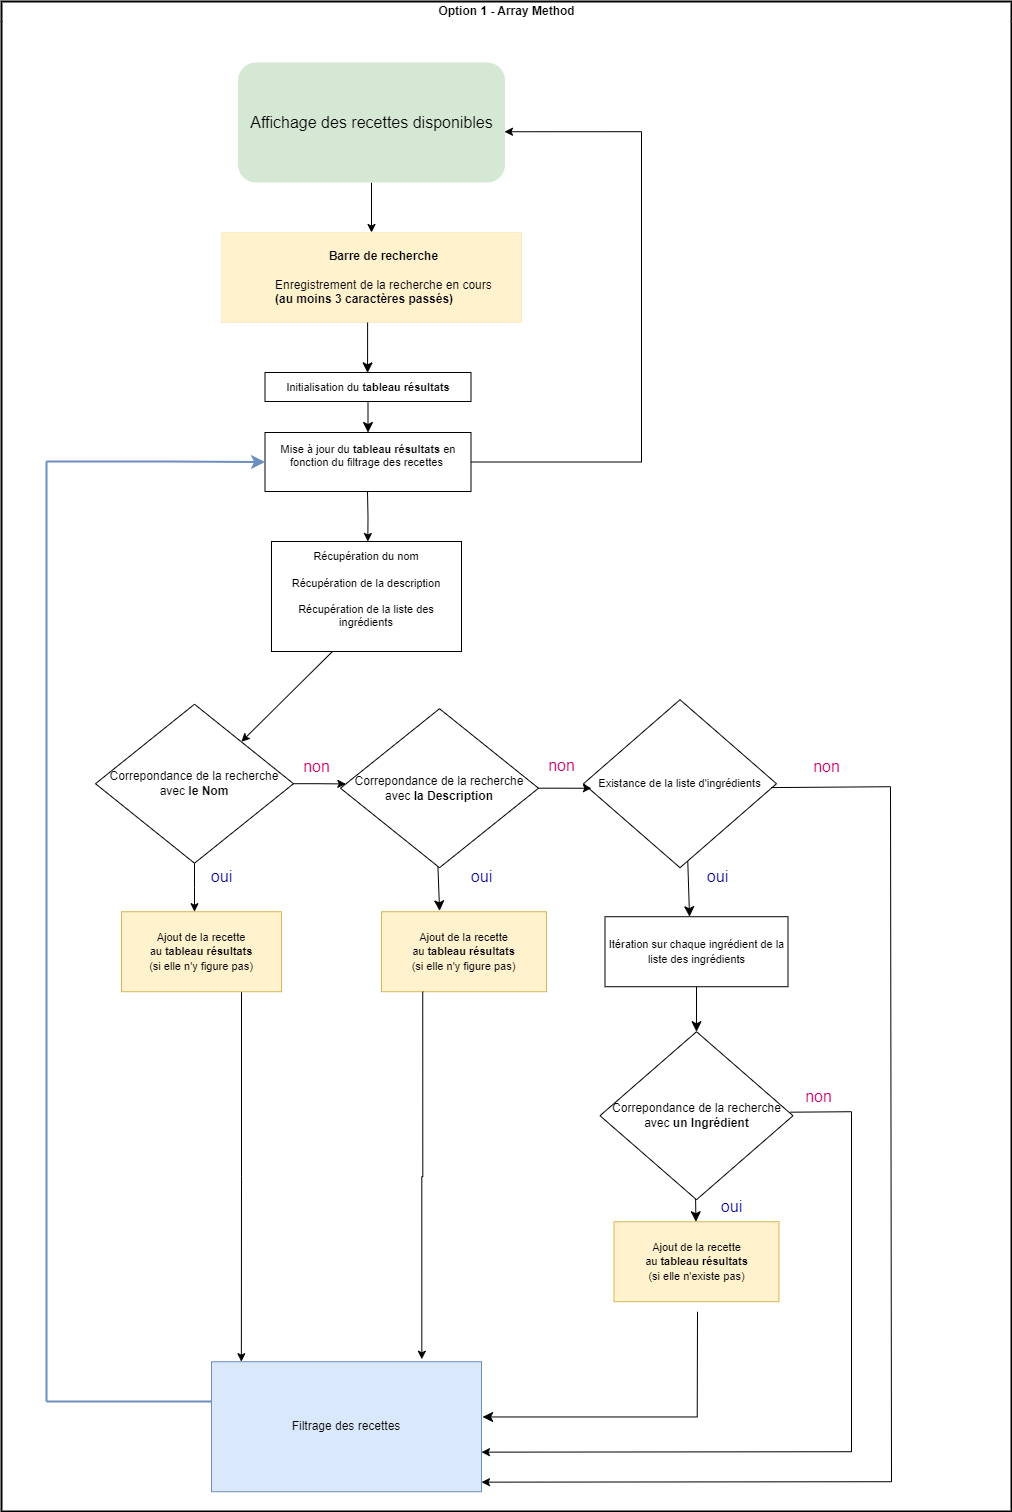

The diagram above was exported from draw.io. Its source (the exported page's mxGraphModel, read from the mxfile embedded in the PNG):
<mxGraphModel dx="1728" dy="2410" grid="1" gridSize="10" guides="1" tooltips="1" connect="1" arrows="1" fold="1" page="1" pageScale="1" pageWidth="1169" pageHeight="827" math="0" shadow="0">
  <root>
    <mxCell id="0" />
    <mxCell id="1" parent="0" />
    <mxCell id="O-lyJpqK40S3YLU1jmWo-1" value="Option 1 - Array Method" style="swimlane;html=1;startSize=20;horizontal=1;containerType=tree;glass=0;swimlaneLine=0;rounded=0;strokeColor=default;strokeWidth=2;" parent="1" vertex="1">
      <mxGeometry x="-1000" y="-740" width="1010" height="1510" as="geometry" />
    </mxCell>
    <UserObject label="&lt;div align=&quot;center&quot;&gt;Barre de recherche&lt;/div&gt;&lt;div&gt;&lt;br&gt;&lt;/div&gt;&lt;div&gt;&lt;span style=&quot;font-weight: normal;&quot;&gt;Enregistrement de la recherche en cours&lt;/span&gt;&lt;br&gt;&lt;/div&gt;(au moins 3 caractères passés)" name="" position="" location="" email="" id="O-lyJpqK40S3YLU1jmWo-2">
      <mxCell style="label;whiteSpace=wrap;html=1;rounded=0;glass=0;treeMoving=1;treeFolding=1;fillColor=#fff2cc;strokeColor=#d6b656;strokeWidth=0;" parent="O-lyJpqK40S3YLU1jmWo-1" vertex="1">
        <mxGeometry x="220" y="231" width="300" height="90" as="geometry" />
      </mxCell>
    </UserObject>
    <mxCell id="O-lyJpqK40S3YLU1jmWo-4" value="&lt;div style=&quot;font-size: 11px;&quot;&gt;&lt;font style=&quot;font-size: 11px;&quot;&gt;Récupération du nom&lt;/font&gt;&lt;/div&gt;&lt;div style=&quot;font-size: 11px;&quot;&gt;&lt;font style=&quot;font-size: 11px;&quot;&gt;&lt;br&gt;&lt;/font&gt;&lt;/div&gt;&lt;div style=&quot;font-size: 11px;&quot;&gt;&lt;font style=&quot;font-size: 11px;&quot;&gt;Récupération de la description&lt;/font&gt;&lt;/div&gt;&lt;div style=&quot;font-size: 11px;&quot;&gt;&lt;font style=&quot;font-size: 11px;&quot;&gt;&lt;br&gt;&lt;/font&gt;&lt;/div&gt;&lt;div style=&quot;font-size: 11px;&quot;&gt;&lt;font style=&quot;font-size: 11px;&quot;&gt;Récupération de la liste des ingrédients&lt;/font&gt;&lt;/div&gt;&lt;div style=&quot;font-size: 11px;&quot;&gt;&lt;font style=&quot;font-size: 11px;&quot;&gt;&lt;br&gt;&lt;/font&gt;&lt;/div&gt;" style="rounded=0;whiteSpace=wrap;html=1;" parent="O-lyJpqK40S3YLU1jmWo-1" vertex="1">
      <mxGeometry x="270" y="540" width="190" height="110" as="geometry" />
    </mxCell>
    <mxCell id="-RLxROrZtWnF0igENEq9-5" style="edgeStyle=orthogonalEdgeStyle;rounded=0;orthogonalLoop=1;jettySize=auto;html=1;entryX=0.998;entryY=0.577;entryDx=0;entryDy=0;entryPerimeter=0;" parent="O-lyJpqK40S3YLU1jmWo-1" source="O-lyJpqK40S3YLU1jmWo-14" target="eEkAvyaPnaVwtxJP-sON-17" edge="1">
      <mxGeometry relative="1" as="geometry">
        <mxPoint x="530" y="110" as="targetPoint" />
        <Array as="points">
          <mxPoint x="640" y="461" />
          <mxPoint x="640" y="130" />
        </Array>
      </mxGeometry>
    </mxCell>
    <mxCell id="O-lyJpqK40S3YLU1jmWo-14" value="&lt;div style=&quot;font-size: 11px;&quot;&gt;&lt;font style=&quot;font-size: 11px;&quot;&gt;Mise à jour du &lt;b&gt;tableau résultats&lt;/b&gt; en fonction du filtrage des recettes&amp;nbsp;&lt;/font&gt;&lt;/div&gt;&lt;div style=&quot;font-size: 11px;&quot;&gt;&lt;font style=&quot;font-size: 11px;&quot;&gt;&lt;br&gt;&lt;/font&gt;&lt;/div&gt;" style="rounded=0;whiteSpace=wrap;html=1;" parent="O-lyJpqK40S3YLU1jmWo-1" vertex="1">
      <mxGeometry x="263.5" y="431" width="206" height="59" as="geometry" />
    </mxCell>
    <mxCell id="eEkAvyaPnaVwtxJP-sON-10" style="edgeStyle=orthogonalEdgeStyle;rounded=0;orthogonalLoop=1;jettySize=auto;html=1;exitX=0.75;exitY=1;exitDx=0;exitDy=0;strokeColor=default;" parent="O-lyJpqK40S3YLU1jmWo-1" source="O-lyJpqK40S3YLU1jmWo-15" edge="1">
      <mxGeometry relative="1" as="geometry">
        <mxPoint x="239.8571428571429" y="1360.22" as="targetPoint" />
      </mxGeometry>
    </mxCell>
    <mxCell id="O-lyJpqK40S3YLU1jmWo-15" value="&lt;div&gt;&lt;font style=&quot;font-size: 11px;&quot;&gt;Ajout de la recette &lt;br&gt;&lt;/font&gt;&lt;/div&gt;&lt;div&gt;&lt;font style=&quot;font-size: 11px;&quot;&gt;au &lt;b&gt;tableau résultats&lt;/b&gt;&lt;/font&gt;&lt;/div&gt;&lt;div&gt;&lt;font style=&quot;font-size: 11px;&quot;&gt;(si elle n'y figure pas)&lt;b&gt;&lt;br&gt;&lt;/b&gt;&lt;/font&gt;&lt;/div&gt;" style="rounded=0;whiteSpace=wrap;html=1;fillColor=#fff2cc;strokeColor=#d6b656;" parent="O-lyJpqK40S3YLU1jmWo-1" vertex="1">
      <mxGeometry x="120" y="910.22" width="160" height="80" as="geometry" />
    </mxCell>
    <mxCell id="O-lyJpqK40S3YLU1jmWo-16" style="edgeStyle=none;curved=1;rounded=0;orthogonalLoop=1;jettySize=auto;html=1;exitX=0.5;exitY=1;exitDx=0;exitDy=0;entryX=0.5;entryY=0;entryDx=0;entryDy=0;fontSize=12;startSize=8;endSize=8;strokeColor=default;" parent="O-lyJpqK40S3YLU1jmWo-1" source="O-lyJpqK40S3YLU1jmWo-17" target="O-lyJpqK40S3YLU1jmWo-14" edge="1">
      <mxGeometry relative="1" as="geometry" />
    </mxCell>
    <mxCell id="O-lyJpqK40S3YLU1jmWo-17" value="&lt;font style=&quot;font-size: 11px;&quot;&gt;Initialisation du &lt;b&gt;tableau résultats&lt;/b&gt;&lt;/font&gt;" style="rounded=0;whiteSpace=wrap;html=1;" parent="O-lyJpqK40S3YLU1jmWo-1" vertex="1">
      <mxGeometry x="263.5" y="371" width="206" height="29" as="geometry" />
    </mxCell>
    <mxCell id="O-lyJpqK40S3YLU1jmWo-18" style="edgeStyle=none;curved=1;rounded=0;orthogonalLoop=1;jettySize=auto;html=1;exitX=0.516;exitY=1.008;exitDx=0;exitDy=0;fontSize=12;startSize=8;endSize=8;exitPerimeter=0;entryX=0.52;entryY=0.002;entryDx=0;entryDy=0;entryPerimeter=0;" parent="O-lyJpqK40S3YLU1jmWo-1" edge="1">
      <mxGeometry relative="1" as="geometry">
        <mxPoint x="366.1100000000001" y="321" as="sourcePoint" />
        <mxPoint x="366.07000000000016" y="371.3380000000001" as="targetPoint" />
      </mxGeometry>
    </mxCell>
    <mxCell id="O-lyJpqK40S3YLU1jmWo-19" value="&lt;div&gt;&lt;font style=&quot;font-size: 11px;&quot;&gt;Ajout de la recette &lt;br&gt;&lt;/font&gt;&lt;/div&gt;&lt;div&gt;&lt;font style=&quot;font-size: 11px;&quot;&gt;au &lt;b&gt;tableau résultats&lt;/b&gt;&lt;/font&gt;&lt;/div&gt;&lt;div&gt;&lt;font style=&quot;font-size: 11px;&quot;&gt;(si elle n'y figure pas)&lt;b&gt;&lt;br&gt;&lt;/b&gt;&lt;/font&gt;&lt;/div&gt;" style="rounded=0;whiteSpace=wrap;html=1;fillColor=#fff2cc;strokeColor=#d6b656;" parent="O-lyJpqK40S3YLU1jmWo-1" vertex="1">
      <mxGeometry x="380" y="910.22" width="165" height="80" as="geometry" />
    </mxCell>
    <mxCell id="O-lyJpqK40S3YLU1jmWo-20" style="edgeStyle=none;curved=1;rounded=0;orthogonalLoop=1;jettySize=auto;html=1;entryX=0.352;entryY=-0.011;entryDx=0;entryDy=0;entryPerimeter=0;fontSize=12;startSize=8;endSize=8;" parent="O-lyJpqK40S3YLU1jmWo-1" target="O-lyJpqK40S3YLU1jmWo-19" edge="1">
      <mxGeometry relative="1" as="geometry">
        <mxPoint x="435.37183288409705" y="836.5" as="sourcePoint" />
        <mxPoint x="440.6299999999998" y="915.22" as="targetPoint" />
      </mxGeometry>
    </mxCell>
    <mxCell id="O-lyJpqK40S3YLU1jmWo-23" value="Filtrage des recettes" style="rounded=0;whiteSpace=wrap;html=1;fillColor=#dae8fc;strokeColor=#6c8ebf;" parent="O-lyJpqK40S3YLU1jmWo-1" vertex="1">
      <mxGeometry x="210" y="1360.22" width="270" height="130" as="geometry" />
    </mxCell>
    <mxCell id="O-lyJpqK40S3YLU1jmWo-25" value="&lt;font color=&quot;#000099&quot;&gt;oui&lt;/font&gt;" style="text;html=1;align=center;verticalAlign=middle;resizable=0;points=[];autosize=1;strokeColor=none;fillColor=none;fontSize=16;" parent="O-lyJpqK40S3YLU1jmWo-1" vertex="1">
      <mxGeometry x="200" y="860.22" width="40" height="30" as="geometry" />
    </mxCell>
    <mxCell id="O-lyJpqK40S3YLU1jmWo-26" value="&lt;font color=&quot;#000099&quot;&gt;oui&lt;/font&gt;" style="text;html=1;align=center;verticalAlign=middle;resizable=0;points=[];autosize=1;strokeColor=none;fillColor=none;fontSize=16;" parent="O-lyJpqK40S3YLU1jmWo-1" vertex="1">
      <mxGeometry x="460" y="860.22" width="40" height="30" as="geometry" />
    </mxCell>
    <mxCell id="O-lyJpqK40S3YLU1jmWo-27" value="&lt;font color=&quot;#cc0066&quot;&gt;non&lt;/font&gt;" style="text;html=1;align=center;verticalAlign=middle;resizable=0;points=[];autosize=1;strokeColor=none;fillColor=none;fontSize=16;" parent="O-lyJpqK40S3YLU1jmWo-1" vertex="1">
      <mxGeometry x="290" y="750.22" width="50" height="30" as="geometry" />
    </mxCell>
    <mxCell id="O-lyJpqK40S3YLU1jmWo-28" value="&lt;font color=&quot;#cc0066&quot;&gt;non&lt;/font&gt;" style="text;html=1;align=center;verticalAlign=middle;resizable=0;points=[];autosize=1;strokeColor=none;fillColor=none;fontSize=16;" parent="O-lyJpqK40S3YLU1jmWo-1" vertex="1">
      <mxGeometry x="535" y="749.22" width="50" height="30" as="geometry" />
    </mxCell>
    <mxCell id="O-lyJpqK40S3YLU1jmWo-29" value="&lt;div&gt;&lt;font style=&quot;font-size: 11px;&quot;&gt;Ajout de la recette &lt;br&gt;&lt;/font&gt;&lt;/div&gt;&lt;div&gt;&lt;font style=&quot;font-size: 11px;&quot;&gt;au &lt;b&gt;tableau résultats&lt;/b&gt;&lt;/font&gt;&lt;/div&gt;&lt;div&gt;&lt;font style=&quot;font-size: 11px;&quot;&gt;(si elle n'existe pas)&lt;b&gt;&lt;br&gt;&lt;/b&gt;&lt;/font&gt;&lt;/div&gt;" style="rounded=0;whiteSpace=wrap;html=1;fillColor=#fff2cc;strokeColor=#d6b656;" parent="O-lyJpqK40S3YLU1jmWo-1" vertex="1">
      <mxGeometry x="612.5" y="1220.22" width="165" height="80" as="geometry" />
    </mxCell>
    <mxCell id="O-lyJpqK40S3YLU1jmWo-30" style="edgeStyle=none;curved=1;rounded=0;orthogonalLoop=1;jettySize=auto;html=1;fontSize=12;startSize=8;endSize=8;strokeColor=default;" parent="O-lyJpqK40S3YLU1jmWo-1" source="O-lyJpqK40S3YLU1jmWo-31" edge="1">
      <mxGeometry relative="1" as="geometry">
        <mxPoint x="695" y="1030.22" as="targetPoint" />
      </mxGeometry>
    </mxCell>
    <mxCell id="O-lyJpqK40S3YLU1jmWo-31" value="&lt;font style=&quot;font-size: 11px;&quot;&gt;Itération sur chaque ingrédient de la liste des ingrédients &lt;/font&gt;" style="rounded=0;whiteSpace=wrap;html=1;" parent="O-lyJpqK40S3YLU1jmWo-1" vertex="1">
      <mxGeometry x="603.5" y="915.22" width="183" height="70" as="geometry" />
    </mxCell>
    <mxCell id="O-lyJpqK40S3YLU1jmWo-32" style="edgeStyle=none;curved=1;rounded=0;orthogonalLoop=1;jettySize=auto;html=1;entryX=0.462;entryY=0;entryDx=0;entryDy=0;entryPerimeter=0;fontSize=12;startSize=8;endSize=8;strokeColor=default;" parent="O-lyJpqK40S3YLU1jmWo-1" target="O-lyJpqK40S3YLU1jmWo-31" edge="1">
      <mxGeometry relative="1" as="geometry">
        <mxPoint x="686" y="851.22" as="sourcePoint" />
      </mxGeometry>
    </mxCell>
    <mxCell id="O-lyJpqK40S3YLU1jmWo-33" value="&lt;font color=&quot;#cc0066&quot;&gt;non&lt;/font&gt;" style="text;html=1;align=center;verticalAlign=middle;resizable=0;points=[];autosize=1;strokeColor=none;fillColor=none;fontSize=16;" parent="O-lyJpqK40S3YLU1jmWo-1" vertex="1">
      <mxGeometry x="800" y="750.22" width="50" height="30" as="geometry" />
    </mxCell>
    <mxCell id="O-lyJpqK40S3YLU1jmWo-34" value="&lt;font color=&quot;#000099&quot;&gt;oui&lt;/font&gt;" style="text;html=1;align=center;verticalAlign=middle;resizable=0;points=[];autosize=1;strokeColor=none;fillColor=none;fontSize=16;" parent="O-lyJpqK40S3YLU1jmWo-1" vertex="1">
      <mxGeometry x="696" y="860.22" width="40" height="30" as="geometry" />
    </mxCell>
    <mxCell id="O-lyJpqK40S3YLU1jmWo-35" style="edgeStyle=none;curved=1;rounded=0;orthogonalLoop=1;jettySize=auto;html=1;fontSize=12;startSize=8;endSize=8;strokeColor=default;" parent="O-lyJpqK40S3YLU1jmWo-1" edge="1">
      <mxGeometry relative="1" as="geometry">
        <mxPoint x="694" y="1190.22" as="sourcePoint" />
        <mxPoint x="694.416666666667" y="1220.22" as="targetPoint" />
      </mxGeometry>
    </mxCell>
    <mxCell id="O-lyJpqK40S3YLU1jmWo-37" value="&lt;font color=&quot;#000099&quot;&gt;oui&lt;/font&gt;" style="text;html=1;align=center;verticalAlign=middle;resizable=0;points=[];autosize=1;strokeColor=none;fillColor=none;fontSize=16;" parent="O-lyJpqK40S3YLU1jmWo-1" vertex="1">
      <mxGeometry x="710" y="1190.22" width="40" height="30" as="geometry" />
    </mxCell>
    <mxCell id="GU38SLLu6r2fL0bZ5HxZ-3" value="&lt;font style=&quot;font-size: 11px;&quot;&gt;Existance de la liste d'ingrédients&lt;/font&gt;" style="rhombus;whiteSpace=wrap;html=1;" parent="O-lyJpqK40S3YLU1jmWo-1" vertex="1">
      <mxGeometry x="582" y="698.22" width="193" height="168" as="geometry" />
    </mxCell>
    <mxCell id="eEkAvyaPnaVwtxJP-sON-5" value="" style="edgeStyle=elbowEdgeStyle;elbow=horizontal;endArrow=classic;html=1;curved=0;rounded=0;endSize=8;startSize=8;entryX=1.004;entryY=0.425;entryDx=0;entryDy=0;strokeColor=default;entryPerimeter=0;" parent="O-lyJpqK40S3YLU1jmWo-1" target="O-lyJpqK40S3YLU1jmWo-23" edge="1">
      <mxGeometry width="50" height="50" relative="1" as="geometry">
        <mxPoint x="696" y="1310.22" as="sourcePoint" />
        <mxPoint x="475.72" y="1417.22" as="targetPoint" />
        <Array as="points">
          <mxPoint x="695.72" y="1352.22" />
        </Array>
      </mxGeometry>
    </mxCell>
    <mxCell id="eEkAvyaPnaVwtxJP-sON-11" style="edgeStyle=orthogonalEdgeStyle;rounded=0;orthogonalLoop=1;jettySize=auto;html=1;exitX=0.25;exitY=1;exitDx=0;exitDy=0;entryX=0.779;entryY=-0.019;entryDx=0;entryDy=0;entryPerimeter=0;strokeColor=default;" parent="O-lyJpqK40S3YLU1jmWo-1" source="O-lyJpqK40S3YLU1jmWo-19" target="O-lyJpqK40S3YLU1jmWo-23" edge="1">
      <mxGeometry relative="1" as="geometry" />
    </mxCell>
    <mxCell id="eEkAvyaPnaVwtxJP-sON-18" style="edgeStyle=orthogonalEdgeStyle;rounded=0;orthogonalLoop=1;jettySize=auto;html=1;" parent="O-lyJpqK40S3YLU1jmWo-1" source="eEkAvyaPnaVwtxJP-sON-17" target="O-lyJpqK40S3YLU1jmWo-2" edge="1">
      <mxGeometry relative="1" as="geometry" />
    </mxCell>
    <mxCell id="eEkAvyaPnaVwtxJP-sON-17" value="&lt;font style=&quot;font-size: 16px;&quot;&gt;Affichage des recettes disponibles&lt;/font&gt;" style="rounded=1;whiteSpace=wrap;html=1;fillColor=#d5e8d4;strokeColor=none;" parent="O-lyJpqK40S3YLU1jmWo-1" vertex="1">
      <mxGeometry x="236.5" y="61" width="267" height="120" as="geometry" />
    </mxCell>
    <mxCell id="eEkAvyaPnaVwtxJP-sON-21" value="" style="edgeStyle=segmentEdgeStyle;endArrow=classic;html=1;curved=0;rounded=0;endSize=8;startSize=8;strokeWidth=2;fillColor=#dae8fc;strokeColor=#6c8ebf;entryX=0;entryY=0.5;entryDx=0;entryDy=0;" parent="O-lyJpqK40S3YLU1jmWo-1" target="O-lyJpqK40S3YLU1jmWo-14" edge="1">
      <mxGeometry width="50" height="50" relative="1" as="geometry">
        <mxPoint x="45" y="460" as="sourcePoint" />
        <mxPoint x="170" y="430" as="targetPoint" />
        <Array as="points">
          <mxPoint x="170" y="460" />
        </Array>
      </mxGeometry>
    </mxCell>
    <mxCell id="eEkAvyaPnaVwtxJP-sON-22" value="" style="line;strokeWidth=2;direction=south;html=1;perimeter=backbonePerimeter;points=[];outlineConnect=0;fillColor=#dae8fc;strokeColor=#6c8ebf;" parent="O-lyJpqK40S3YLU1jmWo-1" vertex="1">
      <mxGeometry x="40" y="460" width="10" height="940" as="geometry" />
    </mxCell>
    <mxCell id="eEkAvyaPnaVwtxJP-sON-24" value="" style="line;strokeWidth=2;html=1;fillColor=#dae8fc;strokeColor=#6c8ebf;" parent="O-lyJpqK40S3YLU1jmWo-1" vertex="1">
      <mxGeometry x="45" y="1390" width="165" height="20" as="geometry" />
    </mxCell>
    <mxCell id="eEkAvyaPnaVwtxJP-sON-32" value="" style="endArrow=classic;html=1;rounded=0;entryX=0.996;entryY=0.811;entryDx=0;entryDy=0;entryPerimeter=0;" parent="O-lyJpqK40S3YLU1jmWo-1" edge="1">
      <mxGeometry width="50" height="50" relative="1" as="geometry">
        <mxPoint x="890" y="1480.22" as="sourcePoint" />
        <mxPoint x="480.00000000000006" y="1480.6499999999999" as="targetPoint" />
      </mxGeometry>
    </mxCell>
    <mxCell id="eEkAvyaPnaVwtxJP-sON-34" value="" style="endArrow=none;html=1;rounded=0;" parent="O-lyJpqK40S3YLU1jmWo-1" edge="1">
      <mxGeometry width="50" height="50" relative="1" as="geometry">
        <mxPoint x="890" y="1480.22" as="sourcePoint" />
        <mxPoint x="889" y="785.22" as="targetPoint" />
      </mxGeometry>
    </mxCell>
    <mxCell id="eEkAvyaPnaVwtxJP-sON-35" value="" style="endArrow=none;html=1;rounded=0;exitX=0.972;exitY=0.523;exitDx=0;exitDy=0;exitPerimeter=0;" parent="O-lyJpqK40S3YLU1jmWo-1" source="GU38SLLu6r2fL0bZ5HxZ-3" edge="1">
      <mxGeometry width="50" height="50" relative="1" as="geometry">
        <mxPoint x="780" y="785.22" as="sourcePoint" />
        <mxPoint x="889" y="785.22" as="targetPoint" />
      </mxGeometry>
    </mxCell>
    <mxCell id="eEkAvyaPnaVwtxJP-sON-38" value="Correpondance de la recherche avec&lt;b&gt; la Description&lt;/b&gt;" style="rhombus;whiteSpace=wrap;html=1;" parent="O-lyJpqK40S3YLU1jmWo-1" vertex="1">
      <mxGeometry x="339" y="707.22" width="198" height="159" as="geometry" />
    </mxCell>
    <mxCell id="eEkAvyaPnaVwtxJP-sON-39" style="edgeStyle=orthogonalEdgeStyle;rounded=0;orthogonalLoop=1;jettySize=auto;html=1;entryX=0.041;entryY=0.527;entryDx=0;entryDy=0;entryPerimeter=0;" parent="O-lyJpqK40S3YLU1jmWo-1" source="eEkAvyaPnaVwtxJP-sON-38" target="GU38SLLu6r2fL0bZ5HxZ-3" edge="1">
      <mxGeometry relative="1" as="geometry" />
    </mxCell>
    <mxCell id="eEkAvyaPnaVwtxJP-sON-55" style="edgeStyle=orthogonalEdgeStyle;rounded=0;orthogonalLoop=1;jettySize=auto;html=1;" parent="O-lyJpqK40S3YLU1jmWo-1" source="eEkAvyaPnaVwtxJP-sON-40" edge="1">
      <mxGeometry relative="1" as="geometry">
        <mxPoint x="193" y="910.22" as="targetPoint" />
      </mxGeometry>
    </mxCell>
    <mxCell id="eEkAvyaPnaVwtxJP-sON-40" value="Correpondance de la recherche avec&lt;b&gt; le Nom&lt;br&gt;&lt;/b&gt;" style="rhombus;whiteSpace=wrap;html=1;" parent="O-lyJpqK40S3YLU1jmWo-1" vertex="1">
      <mxGeometry x="94" y="702.72" width="198" height="159" as="geometry" />
    </mxCell>
    <mxCell id="eEkAvyaPnaVwtxJP-sON-48" value="" style="endArrow=classic;html=1;rounded=0;exitX=0.313;exitY=0.998;exitDx=0;exitDy=0;exitPerimeter=0;entryX=0.737;entryY=0.236;entryDx=0;entryDy=0;entryPerimeter=0;" parent="O-lyJpqK40S3YLU1jmWo-1" target="eEkAvyaPnaVwtxJP-sON-40" edge="1">
      <mxGeometry width="50" height="50" relative="1" as="geometry">
        <mxPoint x="330.97" y="650" as="sourcePoint" />
        <mxPoint x="321.5" y="690.22" as="targetPoint" />
      </mxGeometry>
    </mxCell>
    <mxCell id="eEkAvyaPnaVwtxJP-sON-58" style="edgeStyle=orthogonalEdgeStyle;rounded=0;orthogonalLoop=1;jettySize=auto;html=1;entryX=0.027;entryY=0.473;entryDx=0;entryDy=0;entryPerimeter=0;" parent="O-lyJpqK40S3YLU1jmWo-1" source="eEkAvyaPnaVwtxJP-sON-40" target="eEkAvyaPnaVwtxJP-sON-38" edge="1">
      <mxGeometry relative="1" as="geometry" />
    </mxCell>
    <mxCell id="eEkAvyaPnaVwtxJP-sON-59" value="" style="endArrow=classic;html=1;rounded=0;entryX=0.996;entryY=0.811;entryDx=0;entryDy=0;entryPerimeter=0;" parent="O-lyJpqK40S3YLU1jmWo-1" edge="1">
      <mxGeometry width="50" height="50" relative="1" as="geometry">
        <mxPoint x="850" y="1450.22" as="sourcePoint" />
        <mxPoint x="480.00000000000006" y="1450.6499999999999" as="targetPoint" />
      </mxGeometry>
    </mxCell>
    <mxCell id="eEkAvyaPnaVwtxJP-sON-60" value="" style="endArrow=none;html=1;rounded=0;exitX=0.986;exitY=0.479;exitDx=0;exitDy=0;exitPerimeter=0;" parent="O-lyJpqK40S3YLU1jmWo-1" source="eEkAvyaPnaVwtxJP-sON-62" edge="1">
      <mxGeometry width="50" height="50" relative="1" as="geometry">
        <mxPoint x="791.5" y="1110.22" as="sourcePoint" />
        <mxPoint x="850" y="1110.22" as="targetPoint" />
      </mxGeometry>
    </mxCell>
    <mxCell id="eEkAvyaPnaVwtxJP-sON-61" value="" style="endArrow=none;html=1;rounded=0;" parent="O-lyJpqK40S3YLU1jmWo-1" edge="1">
      <mxGeometry width="50" height="50" relative="1" as="geometry">
        <mxPoint x="850" y="1450.22" as="sourcePoint" />
        <mxPoint x="850" y="1110.22" as="targetPoint" />
      </mxGeometry>
    </mxCell>
    <mxCell id="eEkAvyaPnaVwtxJP-sON-62" value="Correpondance de la recherche avec &lt;b&gt;un Ingrédient&lt;/b&gt;" style="rhombus;whiteSpace=wrap;html=1;" parent="O-lyJpqK40S3YLU1jmWo-1" vertex="1">
      <mxGeometry x="598.5" y="1030.22" width="193" height="168" as="geometry" />
    </mxCell>
    <mxCell id="eEkAvyaPnaVwtxJP-sON-63" value="&lt;font color=&quot;#cc0066&quot;&gt;non&lt;/font&gt;" style="text;html=1;align=center;verticalAlign=middle;resizable=0;points=[];autosize=1;strokeColor=none;fillColor=none;fontSize=16;" parent="O-lyJpqK40S3YLU1jmWo-1" vertex="1">
      <mxGeometry x="791.5" y="1080.22" width="50" height="30" as="geometry" />
    </mxCell>
    <mxCell id="-RLxROrZtWnF0igENEq9-3" style="edgeStyle=orthogonalEdgeStyle;rounded=0;orthogonalLoop=1;jettySize=auto;html=1;entryX=0.506;entryY=-0.017;entryDx=0;entryDy=0;entryPerimeter=0;" parent="O-lyJpqK40S3YLU1jmWo-1" edge="1">
      <mxGeometry relative="1" as="geometry">
        <mxPoint x="366" y="490" as="sourcePoint" />
        <mxPoint x="366.3300000000001" y="540" as="targetPoint" />
      </mxGeometry>
    </mxCell>
  </root>
</mxGraphModel>